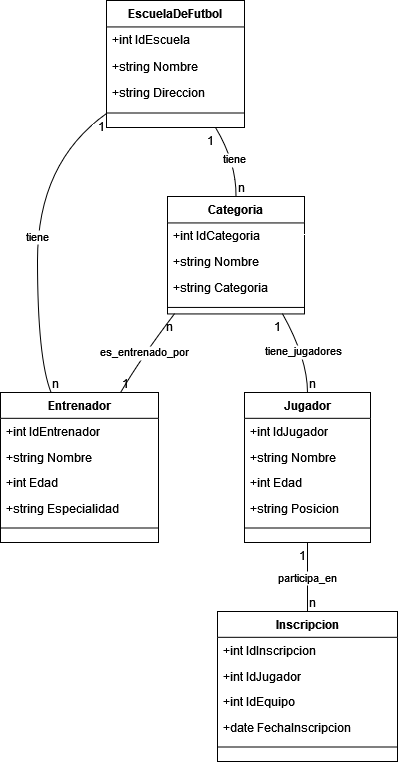

The diagram above was exported from draw.io. Its source (the exported page's mxGraphModel, read from the mxfile embedded in the PNG):
<mxGraphModel dx="986" dy="414" grid="1" gridSize="10" guides="1" tooltips="1" connect="1" arrows="1" fold="1" page="1" pageScale="1" pageWidth="827" pageHeight="1169" math="0" shadow="0">
  <root>
    <mxCell id="0" />
    <mxCell id="1" parent="0" />
    <mxCell id="2" value="EscuelaDeFutbol" style="swimlane;fontStyle=1;align=center;verticalAlign=top;childLayout=stackLayout;horizontal=1;startSize=26.444444444444443;horizontalStack=0;resizeParent=1;resizeParentMax=0;resizeLast=0;collapsible=0;marginBottom=0;" parent="1" vertex="1">
      <mxGeometry x="114" y="8" width="138" height="127" as="geometry" />
    </mxCell>
    <mxCell id="3" value="+int IdEscuela" style="text;strokeColor=none;fillColor=none;align=left;verticalAlign=top;spacingLeft=4;spacingRight=4;overflow=hidden;rotatable=0;points=[[0,0.5],[1,0.5]];portConstraint=eastwest;" parent="2" vertex="1">
      <mxGeometry y="26" width="138" height="26" as="geometry" />
    </mxCell>
    <mxCell id="4" value="+string Nombre" style="text;strokeColor=none;fillColor=none;align=left;verticalAlign=top;spacingLeft=4;spacingRight=4;overflow=hidden;rotatable=0;points=[[0,0.5],[1,0.5]];portConstraint=eastwest;" parent="2" vertex="1">
      <mxGeometry y="53" width="138" height="26" as="geometry" />
    </mxCell>
    <mxCell id="5" value="+string Direccion" style="text;strokeColor=none;fillColor=none;align=left;verticalAlign=top;spacingLeft=4;spacingRight=4;overflow=hidden;rotatable=0;points=[[0,0.5],[1,0.5]];portConstraint=eastwest;" parent="2" vertex="1">
      <mxGeometry y="79" width="138" height="26" as="geometry" />
    </mxCell>
    <mxCell id="6" style="line;strokeWidth=1;fillColor=none;align=left;verticalAlign=middle;spacingTop=-1;spacingLeft=3;spacingRight=3;rotatable=0;labelPosition=right;points=[];portConstraint=eastwest;strokeColor=inherit;" parent="2" vertex="1">
      <mxGeometry y="106" width="138" height="13" as="geometry" />
    </mxCell>
    <mxCell id="7" value="Entrenador" style="swimlane;fontStyle=1;align=center;verticalAlign=top;childLayout=stackLayout;horizontal=1;startSize=25.818181818181817;horizontalStack=0;resizeParent=1;resizeParentMax=0;resizeLast=0;collapsible=0;marginBottom=0;" parent="1" vertex="1">
      <mxGeometry x="8" y="400" width="158" height="150" as="geometry" />
    </mxCell>
    <mxCell id="8" value="+int IdEntrenador" style="text;strokeColor=none;fillColor=none;align=left;verticalAlign=top;spacingLeft=4;spacingRight=4;overflow=hidden;rotatable=0;points=[[0,0.5],[1,0.5]];portConstraint=eastwest;" parent="7" vertex="1">
      <mxGeometry y="26" width="158" height="26" as="geometry" />
    </mxCell>
    <mxCell id="9" value="+string Nombre" style="text;strokeColor=none;fillColor=none;align=left;verticalAlign=top;spacingLeft=4;spacingRight=4;overflow=hidden;rotatable=0;points=[[0,0.5],[1,0.5]];portConstraint=eastwest;" parent="7" vertex="1">
      <mxGeometry y="52" width="158" height="26" as="geometry" />
    </mxCell>
    <mxCell id="10" value="+int Edad" style="text;strokeColor=none;fillColor=none;align=left;verticalAlign=top;spacingLeft=4;spacingRight=4;overflow=hidden;rotatable=0;points=[[0,0.5],[1,0.5]];portConstraint=eastwest;" parent="7" vertex="1">
      <mxGeometry y="77" width="158" height="26" as="geometry" />
    </mxCell>
    <mxCell id="11" value="+string Especialidad" style="text;strokeColor=none;fillColor=none;align=left;verticalAlign=top;spacingLeft=4;spacingRight=4;overflow=hidden;rotatable=0;points=[[0,0.5],[1,0.5]];portConstraint=eastwest;" parent="7" vertex="1">
      <mxGeometry y="103" width="158" height="26" as="geometry" />
    </mxCell>
    <mxCell id="12" style="line;strokeWidth=1;fillColor=none;align=left;verticalAlign=middle;spacingTop=-1;spacingLeft=3;spacingRight=3;rotatable=0;labelPosition=right;points=[];portConstraint=eastwest;strokeColor=inherit;" parent="7" vertex="1">
      <mxGeometry y="129" width="158" height="13" as="geometry" />
    </mxCell>
    <mxCell id="13" value="Jugador" style="swimlane;fontStyle=1;align=center;verticalAlign=top;childLayout=stackLayout;horizontal=1;startSize=25.818181818181817;horizontalStack=0;resizeParent=1;resizeParentMax=0;resizeLast=0;collapsible=0;marginBottom=0;" parent="1" vertex="1">
      <mxGeometry x="252" y="400" width="126" height="150" as="geometry" />
    </mxCell>
    <mxCell id="14" value="+int IdJugador" style="text;strokeColor=none;fillColor=none;align=left;verticalAlign=top;spacingLeft=4;spacingRight=4;overflow=hidden;rotatable=0;points=[[0,0.5],[1,0.5]];portConstraint=eastwest;" parent="13" vertex="1">
      <mxGeometry y="26" width="126" height="26" as="geometry" />
    </mxCell>
    <mxCell id="15" value="+string Nombre" style="text;strokeColor=none;fillColor=none;align=left;verticalAlign=top;spacingLeft=4;spacingRight=4;overflow=hidden;rotatable=0;points=[[0,0.5],[1,0.5]];portConstraint=eastwest;" parent="13" vertex="1">
      <mxGeometry y="52" width="126" height="26" as="geometry" />
    </mxCell>
    <mxCell id="16" value="+int Edad" style="text;strokeColor=none;fillColor=none;align=left;verticalAlign=top;spacingLeft=4;spacingRight=4;overflow=hidden;rotatable=0;points=[[0,0.5],[1,0.5]];portConstraint=eastwest;" parent="13" vertex="1">
      <mxGeometry y="77" width="126" height="26" as="geometry" />
    </mxCell>
    <mxCell id="17" value="+string Posicion" style="text;strokeColor=none;fillColor=none;align=left;verticalAlign=top;spacingLeft=4;spacingRight=4;overflow=hidden;rotatable=0;points=[[0,0.5],[1,0.5]];portConstraint=eastwest;" parent="13" vertex="1">
      <mxGeometry y="103" width="126" height="26" as="geometry" />
    </mxCell>
    <mxCell id="18" style="line;strokeWidth=1;fillColor=none;align=left;verticalAlign=middle;spacingTop=-1;spacingLeft=3;spacingRight=3;rotatable=0;labelPosition=right;points=[];portConstraint=eastwest;strokeColor=inherit;" parent="13" vertex="1">
      <mxGeometry y="129" width="126" height="13" as="geometry" />
    </mxCell>
    <mxCell id="19" value="Categoria" style="swimlane;fontStyle=1;align=center;verticalAlign=top;childLayout=stackLayout;horizontal=1;startSize=26.444444444444443;horizontalStack=0;resizeParent=1;resizeParentMax=0;resizeLast=0;collapsible=0;marginBottom=0;" parent="1" vertex="1">
      <mxGeometry x="175" y="204" width="137" height="117.44444444444444" as="geometry" />
    </mxCell>
    <mxCell id="20" value="+int IdCategoria" style="text;strokeColor=none;fillColor=none;align=left;verticalAlign=top;spacingLeft=4;spacingRight=4;overflow=hidden;rotatable=0;points=[[0,0.5],[1,0.5]];portConstraint=eastwest;" parent="19" vertex="1">
      <mxGeometry y="26.444444444444443" width="137" height="26" as="geometry" />
    </mxCell>
    <mxCell id="21" value="+string Nombre" style="text;strokeColor=none;fillColor=none;align=left;verticalAlign=top;spacingLeft=4;spacingRight=4;overflow=hidden;rotatable=0;points=[[0,0.5],[1,0.5]];portConstraint=eastwest;" parent="19" vertex="1">
      <mxGeometry y="52.44444444444444" width="137" height="26" as="geometry" />
    </mxCell>
    <mxCell id="22" value="+string Categoria" style="text;strokeColor=none;fillColor=none;align=left;verticalAlign=top;spacingLeft=4;spacingRight=4;overflow=hidden;rotatable=0;points=[[0,0.5],[1,0.5]];portConstraint=eastwest;" parent="19" vertex="1">
      <mxGeometry y="78.44444444444444" width="137" height="26" as="geometry" />
    </mxCell>
    <mxCell id="23" style="line;strokeWidth=1;fillColor=none;align=left;verticalAlign=middle;spacingTop=-1;spacingLeft=3;spacingRight=3;rotatable=0;labelPosition=right;points=[];portConstraint=eastwest;strokeColor=inherit;" parent="19" vertex="1">
      <mxGeometry y="104.44444444444444" width="137" height="13" as="geometry" />
    </mxCell>
    <mxCell id="24" value="Inscripcion" style="swimlane;fontStyle=1;align=center;verticalAlign=top;childLayout=stackLayout;horizontal=1;startSize=25.818181818181817;horizontalStack=0;resizeParent=1;resizeParentMax=0;resizeLast=0;collapsible=0;marginBottom=0;" parent="1" vertex="1">
      <mxGeometry x="225" y="619" width="180" height="150" as="geometry" />
    </mxCell>
    <mxCell id="25" value="+int IdInscripcion" style="text;strokeColor=none;fillColor=none;align=left;verticalAlign=top;spacingLeft=4;spacingRight=4;overflow=hidden;rotatable=0;points=[[0,0.5],[1,0.5]];portConstraint=eastwest;" parent="24" vertex="1">
      <mxGeometry y="26" width="180" height="26" as="geometry" />
    </mxCell>
    <mxCell id="26" value="+int IdJugador" style="text;strokeColor=none;fillColor=none;align=left;verticalAlign=top;spacingLeft=4;spacingRight=4;overflow=hidden;rotatable=0;points=[[0,0.5],[1,0.5]];portConstraint=eastwest;" parent="24" vertex="1">
      <mxGeometry y="52" width="180" height="26" as="geometry" />
    </mxCell>
    <mxCell id="27" value="+int IdEquipo" style="text;strokeColor=none;fillColor=none;align=left;verticalAlign=top;spacingLeft=4;spacingRight=4;overflow=hidden;rotatable=0;points=[[0,0.5],[1,0.5]];portConstraint=eastwest;" parent="24" vertex="1">
      <mxGeometry y="77" width="180" height="26" as="geometry" />
    </mxCell>
    <mxCell id="28" value="+date FechaInscripcion" style="text;strokeColor=none;fillColor=none;align=left;verticalAlign=top;spacingLeft=4;spacingRight=4;overflow=hidden;rotatable=0;points=[[0,0.5],[1,0.5]];portConstraint=eastwest;" parent="24" vertex="1">
      <mxGeometry y="103" width="180" height="26" as="geometry" />
    </mxCell>
    <mxCell id="29" style="line;strokeWidth=1;fillColor=none;align=left;verticalAlign=middle;spacingTop=-1;spacingLeft=3;spacingRight=3;rotatable=0;labelPosition=right;points=[];portConstraint=eastwest;strokeColor=inherit;" parent="24" vertex="1">
      <mxGeometry y="129" width="180" height="13" as="geometry" />
    </mxCell>
    <mxCell id="30" value="tiene" style="curved=1;startArrow=none;endArrow=none;exitX=0;exitY=0.89;entryX=0.32;entryY=0;" parent="1" source="2" target="7" edge="1">
      <mxGeometry relative="1" as="geometry">
        <Array as="points">
          <mxPoint x="45" y="170" />
          <mxPoint x="45" y="366" />
        </Array>
      </mxGeometry>
    </mxCell>
    <mxCell id="31" value="1" style="edgeLabel;resizable=0;labelBackgroundColor=none;fontSize=12;align=right;verticalAlign=top;" parent="30" vertex="1">
      <mxGeometry x="-1" relative="1" as="geometry" />
    </mxCell>
    <mxCell id="32" value="n" style="edgeLabel;resizable=0;labelBackgroundColor=none;fontSize=12;align=left;verticalAlign=bottom;" parent="30" vertex="1">
      <mxGeometry x="1" relative="1" as="geometry" />
    </mxCell>
    <mxCell id="33" value="tiene" style="curved=1;startArrow=none;endArrow=none;exitX=0.79;exitY=1;entryX=0.5;entryY=0;" parent="1" source="2" target="19" edge="1">
      <mxGeometry relative="1" as="geometry">
        <Array as="points">
          <mxPoint x="244" y="170" />
        </Array>
      </mxGeometry>
    </mxCell>
    <mxCell id="34" value="1" style="edgeLabel;resizable=0;labelBackgroundColor=none;fontSize=12;align=right;verticalAlign=top;" parent="33" vertex="1">
      <mxGeometry x="-1" relative="1" as="geometry" />
    </mxCell>
    <mxCell id="35" value="n" style="edgeLabel;resizable=0;labelBackgroundColor=none;fontSize=12;align=left;verticalAlign=bottom;" parent="33" vertex="1">
      <mxGeometry x="1" relative="1" as="geometry" />
    </mxCell>
    <mxCell id="36" value="es_entrenado_por" style="curved=1;startArrow=none;endArrow=none;exitX=0.05;exitY=1;entryX=0.76;entryY=0;" parent="1" source="19" target="7" edge="1">
      <mxGeometry relative="1" as="geometry">
        <Array as="points">
          <mxPoint x="148" y="366" />
        </Array>
      </mxGeometry>
    </mxCell>
    <mxCell id="37" value="n" style="edgeLabel;resizable=0;labelBackgroundColor=none;fontSize=12;align=right;verticalAlign=top;" parent="36" vertex="1">
      <mxGeometry x="-1" relative="1" as="geometry" />
    </mxCell>
    <mxCell id="38" value="1" style="edgeLabel;resizable=0;labelBackgroundColor=none;fontSize=12;align=left;verticalAlign=bottom;" parent="36" vertex="1">
      <mxGeometry x="1" relative="1" as="geometry" />
    </mxCell>
    <mxCell id="39" value="tiene_jugadores" style="curved=1;startArrow=none;endArrow=none;exitX=0.84;exitY=1;entryX=0.5;entryY=0;" parent="1" source="19" target="13" edge="1">
      <mxGeometry relative="1" as="geometry">
        <Array as="points">
          <mxPoint x="315" y="366" />
        </Array>
      </mxGeometry>
    </mxCell>
    <mxCell id="40" value="1" style="edgeLabel;resizable=0;labelBackgroundColor=none;fontSize=12;align=right;verticalAlign=top;" parent="39" vertex="1">
      <mxGeometry x="-1" relative="1" as="geometry" />
    </mxCell>
    <mxCell id="41" value="n" style="edgeLabel;resizable=0;labelBackgroundColor=none;fontSize=12;align=left;verticalAlign=bottom;" parent="39" vertex="1">
      <mxGeometry x="1" relative="1" as="geometry" />
    </mxCell>
    <mxCell id="42" value="participa_en" style="curved=1;startArrow=none;endArrow=none;exitX=0.5;exitY=1;entryX=0.5;entryY=0;" parent="1" source="13" target="24" edge="1">
      <mxGeometry relative="1" as="geometry">
        <Array as="points" />
      </mxGeometry>
    </mxCell>
    <mxCell id="43" value="1" style="edgeLabel;resizable=0;labelBackgroundColor=none;fontSize=12;align=right;verticalAlign=top;" parent="42" vertex="1">
      <mxGeometry x="-1" relative="1" as="geometry" />
    </mxCell>
    <mxCell id="44" value="n" style="edgeLabel;resizable=0;labelBackgroundColor=none;fontSize=12;align=left;verticalAlign=bottom;" parent="42" vertex="1">
      <mxGeometry x="1" relative="1" as="geometry" />
    </mxCell>
  </root>
</mxGraphModel>